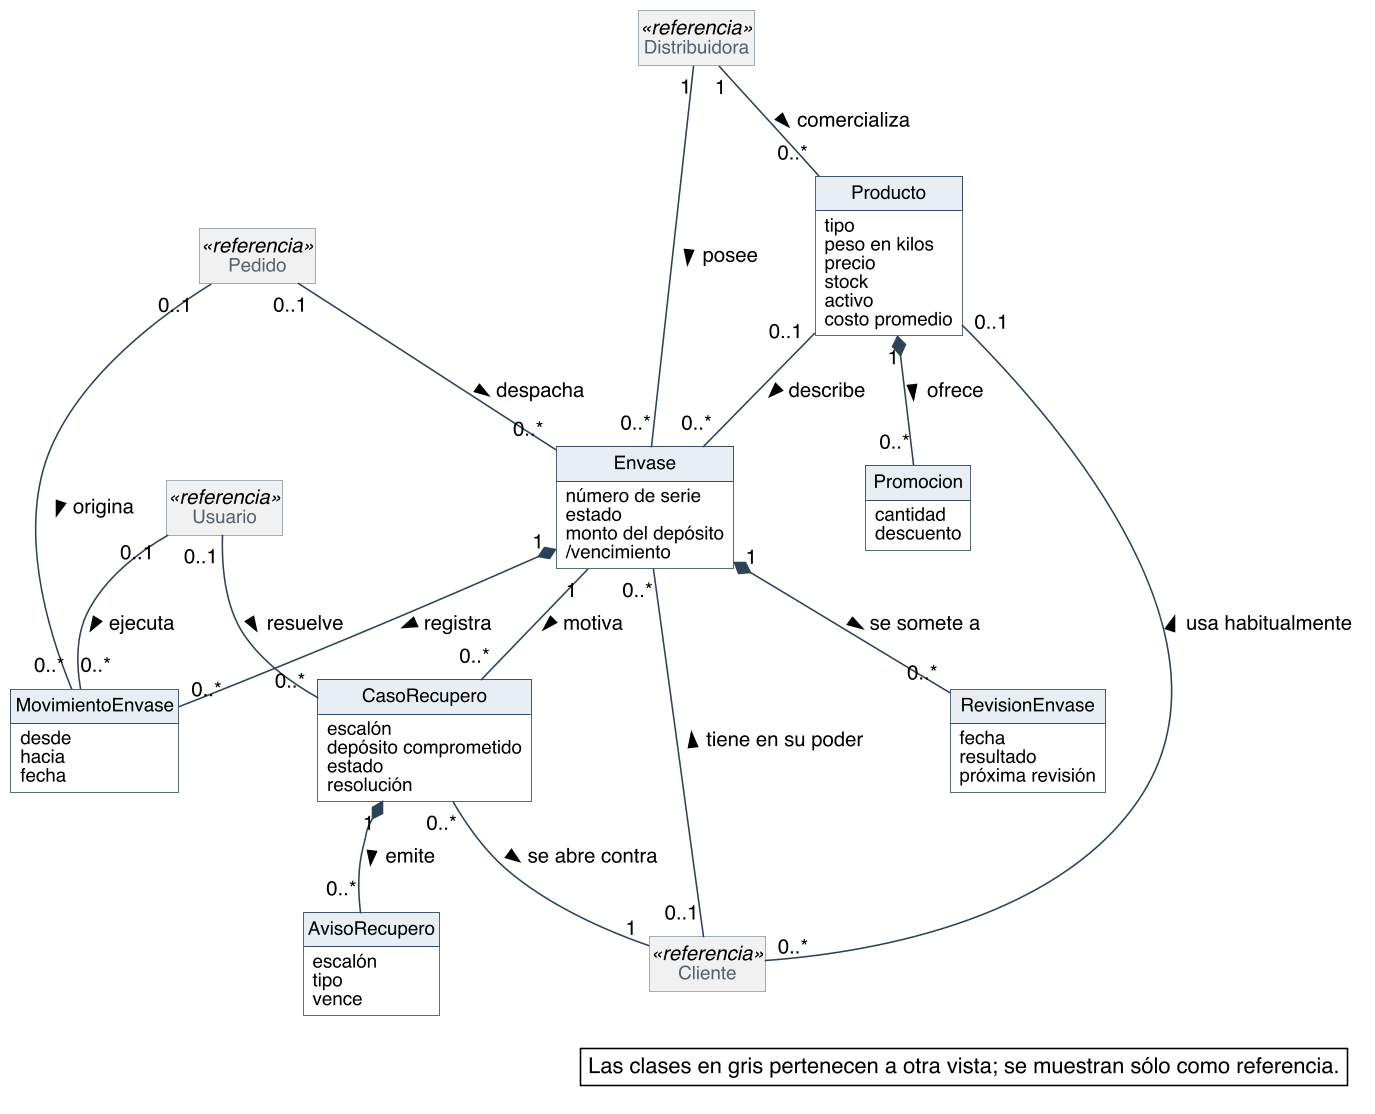

The diagram above was rendered by PlantUML. Its source (embedded in the PNG):
@startuml
skinparam backgroundColor #FFFFFF
skinparam shadowing false
skinparam defaultFontName Helvetica
skinparam defaultFontSize 13
skinparam dpi 150
skinparam nodesep 40
skinparam ranksep 55
skinparam classAttributeIconSize 0
skinparam roundCorner 0
skinparam class {
  BorderColor #2C4257
  BackgroundColor #FFFFFF
  ArrowColor #2C4257
  FontSize 14
  AttributeFontSize 12
  HeaderBackgroundColor #E8EEF3
}
skinparam class<<referencia>> {
  BackgroundColor #F1F1F1
  BorderColor #8A97A3
  FontColor #55616C
}
skinparam note {
  BackgroundColor #FFFFFF
  BorderColor #2C4257
}
skinparam packageStyle rectangle
skinparam package {
  BorderColor #8A97A3
  FontSize 13
  FontColor #55616C
}
hide circle
hide methods
hide empty members

class Producto {
  tipo
  peso en kilos
  precio
  stock
  activo
  costo promedio
}
class Promocion {
  cantidad
  descuento
}
class Envase {
  número de serie
  estado
  monto del depósito
  /vencimiento
}
class MovimientoEnvase {
  desde
  hacia
  fecha
}
class RevisionEnvase {
  fecha
  resultado
  próxima revisión
}
class CasoRecupero {
  escalón
  depósito comprometido
  estado
  resolución
}
class AvisoRecupero {
  escalón
  tipo
  vence
}
class Cliente <<referencia>>
class Pedido <<referencia>>
class Usuario <<referencia>>
class Distribuidora <<referencia>>


Distribuidora "1" -- "0..*" Producto : comercializa >
Distribuidora "1" -- "0..*" Envase : posee >
Cliente "0..*" -- "0..1" Producto : usa habitualmente >
Producto "1" *-- "0..*" Promocion : ofrece >
Producto "0..1" -- "0..*" Envase : describe >
Envase "1" *-- "0..*" MovimientoEnvase : registra >
Envase "1" *-- "0..*" RevisionEnvase : se somete a >
Pedido "0..1" -- "0..*" MovimientoEnvase : origina >
Usuario "0..1" -- "0..*" MovimientoEnvase : ejecuta >
Cliente "0..1" -- "0..*" Envase : tiene en su poder >
Pedido "0..1" -- "0..*" Envase : despacha >
Envase "1" -- "0..*" CasoRecupero : motiva >
CasoRecupero "0..*" -- "1" Cliente : se abre contra >
Usuario "0..1" -- "0..*" CasoRecupero : resuelve >
CasoRecupero "1" *-- "0..*" AvisoRecupero : emite >

legend bottom right
  Las clases en gris pertenecen a otra vista; se muestran sólo como referencia.
endlegend
@enduml